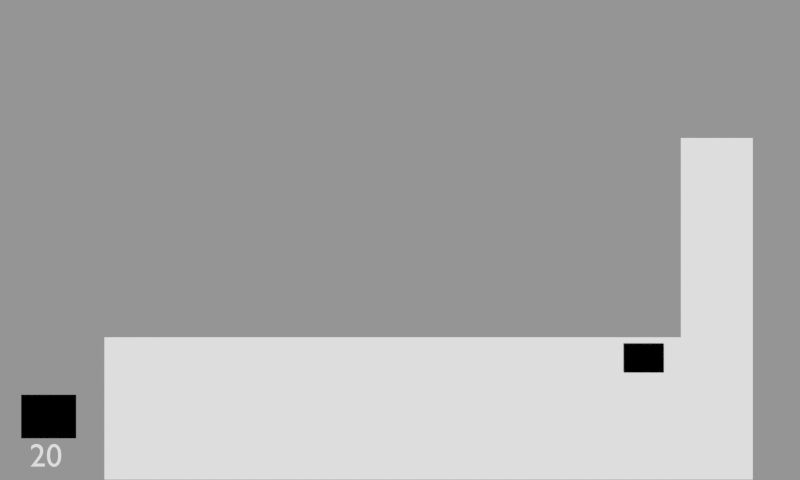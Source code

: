 # Source: HUD.blend  (saved by Blender 2.75.0; exported with 4.5.12 LTS)
import bpy
from mathutils import Matrix  # noqa: F401  (used for matrix-valued properties, if any)

bpy.ops.wm.read_factory_settings(use_empty=True)
scene = bpy.context.scene
scene.name = 'Hud'

# ---- collections
col_collection_1 = bpy.data.collections.new('Collection 1'); scene.collection.children.link(col_collection_1)

# ---- materials (node trees are filled in below, after node groups)
mat_hud = bpy.data.materials.new('HUD')
mat_hud.alpha_threshold = 0.0
mat_hud.use_transparent_shadow = False
mat_hud.roughness = 0.5
mat_lifebar = bpy.data.materials.new('LifeBar')
mat_lifebar.alpha_threshold = 0.0
mat_lifebar.use_transparent_shadow = False
mat_lifebar.diffuse_color = (1.0, 1.0, 1.0, 1.0)
mat_lifebar.roughness = 0.5
mat_rockethudreload = bpy.data.materials.new('rockethudreload')
mat_rockethudreload.alpha_threshold = 0.0
mat_rockethudreload.use_transparent_shadow = False
mat_rockethudreload.roughness = 0.5

# ---- material node trees

# ---- cameras
cam_camera_001 = bpy.data.cameras.new('Camera.001')
cam_camera_001.type = 'ORTHO'
cam_camera_001.clip_end = 100.0
cam_camera_001.lens = 35.0
cam_camera_001.sensor_width = 32.0
cam_camera_001.sensor_height = 18.0
cam_camera_001.display_size = 2.0
cam_camera_001.dof.focus_distance = 0.0
cam_camera_001.dof.aperture_fstop = 128.0

# ---- meshes
me_plane_008 = bpy.data.meshes.new('Plane.008')
me_plane_008.from_pydata([(-1.0, -1.0, 0.0), (1.0, -1.0, 0.0), (-1.0, 1.0, 0.0), (1.0, 1.0, 0.0)], [], [(0, 1, 3, 2)])
_uv = me_plane_008.uv_layers.new(name='UVMap')
_uv.uv.foreach_set('vector', [0.8547, 0.2085, 0.926, 0.2085, 0.926, 0.256, 0.8547, 0.256])
me_plane_008.materials.append(mat_hud)
me_plane_008.use_remesh_preserve_volume = False
me_plane_008.use_remesh_preserve_attributes = False
me_plane_008.use_mirror_vertex_groups = False
me_plane_008.update()
me_plane_007 = bpy.data.meshes.new('Plane.007')
me_plane_007.from_pydata([(-1.0, -1.0, 0.0), (1.0, -1.0, 0.0), (-1.0, 1.0, 0.0), (1.0, 1.0, 0.0)], [], [(0, 1, 3, 2)])
_uv = me_plane_007.uv_layers.new(name='UVMap')
_uv.uv.foreach_set('vector', [0.8547, 0.2622, 0.926, 0.2622, 0.926, 0.3098, 0.8547, 0.3098])
me_plane_007.materials.append(mat_hud)
me_plane_007.use_remesh_preserve_volume = False
me_plane_007.use_remesh_preserve_attributes = False
me_plane_007.use_mirror_vertex_groups = False
me_plane_007.update()
me_plane_006 = bpy.data.meshes.new('Plane.006')
me_plane_006.from_pydata([(-1.0, -1.0, 0.0), (1.0, -1.0, 0.0), (-1.0, 1.0, 0.0), (1.0, 1.0, 0.0)], [], [(0, 1, 3, 2)])
_uv = me_plane_006.uv_layers.new(name='UVMap')
_uv.uv.foreach_set('vector', [0.8665, 0.3192, 0.9142, 0.3192, 0.9142, 0.3668, 0.8665, 0.3668])
me_plane_006.materials.append(mat_hud)
me_plane_006.use_remesh_preserve_volume = False
me_plane_006.use_remesh_preserve_attributes = False
me_plane_006.use_mirror_vertex_groups = False
me_plane_006.update()
me_plane_005 = bpy.data.meshes.new('Plane.005')
me_plane_005.from_pydata([(-1.0, -1.0, 0.0), (1.0, -1.0, 0.0), (-1.0, 1.0, 0.0), (1.0, 1.0, 0.0)], [], [(0, 1, 3, 2)])
_uv = me_plane_005.uv_layers.new(name='UVMap')
_uv.uv.foreach_set('vector', [0.8542, 0.3754, 0.9265, 0.3754, 0.9265, 0.423, 0.8542, 0.423])
me_plane_005.materials.append(mat_hud)
me_plane_005.use_remesh_preserve_volume = False
me_plane_005.use_remesh_preserve_attributes = False
me_plane_005.use_mirror_vertex_groups = False
me_plane_005.update()
me_plane_004 = bpy.data.meshes.new('Plane.004')
me_plane_004.from_pydata([(-1.0, -1.0, 0.0), (1.0, -1.0, 0.0), (-1.0, 1.0, 0.0), (1.0, 1.0, 0.0)], [], [(0, 1, 3, 2)])
_uv = me_plane_004.uv_layers.new(name='UVMap')
_uv.uv.foreach_set('vector', [0.8462, 0.4291, 0.9185, 0.4291, 0.9185, 0.4767, 0.8462, 0.4767])
me_plane_004.materials.append(mat_hud)
me_plane_004.use_remesh_preserve_volume = False
me_plane_004.use_remesh_preserve_attributes = False
me_plane_004.use_mirror_vertex_groups = False
me_plane_004.update()
me_plane_003 = bpy.data.meshes.new('Plane.003')
me_plane_003.from_pydata([(-1.0, -1.0, 0.0), (1.0, -1.0, 0.0), (-1.0, 1.0, 0.0), (1.0, 1.0, 0.0)], [], [(0, 1, 3, 2)])
_uv = me_plane_003.uv_layers.new(name='UVMap')
_uv.uv.foreach_set('vector', [0.8657, 0.4865, 0.9094, 0.4865, 0.9094, 0.5341, 0.8657, 0.5341])
me_plane_003.materials.append(mat_hud)
me_plane_003.use_remesh_preserve_volume = False
me_plane_003.use_remesh_preserve_attributes = False
me_plane_003.use_mirror_vertex_groups = False
me_plane_003.update()
me_plane_002 = bpy.data.meshes.new('Plane.002')
me_plane_002.from_pydata([(-1.0, -1.0, 0.0), (1.0, -1.0, 0.0), (-1.0, 1.0, 0.0), (1.0, 1.0, 0.0)], [], [(0, 1, 3, 2)])
_uv = me_plane_002.uv_layers.new(name='UVMap')
_uv.uv.foreach_set('vector', [0.8657, 0.5409, 0.9094, 0.5409, 0.9094, 0.5885, 0.8657, 0.5885])
me_plane_002.materials.append(mat_hud)
me_plane_002.use_remesh_preserve_volume = False
me_plane_002.use_remesh_preserve_attributes = False
me_plane_002.use_mirror_vertex_groups = False
me_plane_002.update()
me_plane_001 = bpy.data.meshes.new('Plane.001')
me_plane_001.from_pydata([(1.0, -1.0, 0.0), (1.0, 0.3333, 0.0), (1.0, -0.4444, 0.0), (-0.8, -1.0, 0.0), (0.8, -1.0, 0.0), (0.8, 0.3333, 0.0), (0.8, -0.4444, 0.0), (-0.8, -0.4444, 0.0)], [], [(3, 4, 6, 7), (2, 1, 5, 6), (0, 2, 6, 4)])
_uv = me_plane_001.uv_layers.new(name='UVMap')
_uv.uv.foreach_set('vector', [0.3444, 0.00499, 0.9238, 0.00499, 0.9238, 0.2062, 0.3444, 0.2062, 0.9962, 0.2062, 0.9962, 0.4878, 0.9238, 0.4878, 0.9238, 0.2062, 0.9962, 0.00499, 0.9962, 0.2062, 0.9238, 0.2062, 0.9238, 0.00499])
me_plane_001.materials.append(mat_hud)
me_plane_001.use_remesh_preserve_volume = False
me_plane_001.use_remesh_preserve_attributes = False
me_plane_001.use_mirror_vertex_groups = False
me_plane_001.update()
me_plane_011 = bpy.data.meshes.new('Plane.011')
me_plane_011.from_pydata([(-0.8214, -9.537e-07, -3.815e-06), (0.8214, -9.537e-07, -3.815e-06), (-0.8214, 12.13, -3.815e-06), (0.8214, 12.13, -3.815e-06)], [], [(0, 1, 3, 2)])
me_plane_011.materials.append(mat_lifebar)
me_plane_011.use_remesh_preserve_volume = False
me_plane_011.use_remesh_preserve_attributes = False
me_plane_011.use_mirror_vertex_groups = False
me_plane_011.update()
me_plane_010 = bpy.data.meshes.new('Plane.010')
me_plane_010.from_pydata([(-1.271, 2.384e-07, 0.0), (1.271, 2.384e-07, 0.0), (-1.271, 5.032, 0.0), (1.271, 5.032, 0.0)], [], [(0, 1, 3, 2)])
me_plane_010.materials.append(mat_rockethudreload)
me_plane_010.use_remesh_preserve_volume = False
me_plane_010.use_remesh_preserve_attributes = False
me_plane_010.use_mirror_vertex_groups = False
me_plane_010.update()
me_plane = bpy.data.meshes.new('Plane')
me_plane.from_pydata([(0.0, -1.0, 0.0), (2.0, -1.0, 0.0), (0.0, 1.0, 0.0), (2.0, 1.0, 0.0)], [], [(0, 1, 3, 2)])
me_plane.materials.append(mat_lifebar)
me_plane.use_remesh_preserve_volume = False
me_plane.use_remesh_preserve_attributes = False
me_plane.use_mirror_vertex_groups = False
me_plane.update()

# ---- curves / text
txt_text = bpy.data.curves.new('Text', 'FONT')
txt_text.dimensions = '2D'
txt_text.body = '20'
txt_text.use_path_clamp = True
txt_text.bevel_resolution = 0

# ---- objects
ob_rocket_icon = bpy.data.objects.new('rocket_icon', me_plane_008)
ob_cut_icon = bpy.data.objects.new('cut_icon', me_plane_007)
ob_gun_icon = bpy.data.objects.new('gun_icon', me_plane_006)
ob_mini_gun_icon = bpy.data.objects.new('mini_gun_icon', me_plane_005)
ob_planeur_icon = bpy.data.objects.new('planeur_icon', me_plane_004)
ob_catapulte_icon = bpy.data.objects.new('catapulte_icon', me_plane_003)
ob_turbo_reload_timer = bpy.data.objects.new('turbo_reload_timer', txt_text)
ob_turbo_icon = bpy.data.objects.new('turbo_icon', me_plane_002)
ob_plane = bpy.data.objects.new('Plane', me_plane_001)
ob_jauge_vitesse = bpy.data.objects.new('jauge_vitesse', me_plane_011)
ob_jauge_munition = bpy.data.objects.new('jauge_munition', me_plane_010)
ob_jauge_vie = bpy.data.objects.new('jauge_vie', me_plane)
ob_hud = bpy.data.objects.new('hud', cam_camera_001)

# ---- transforms, parenting, visibility, modifiers, constraints
ob_rocket_icon.location = (1.829, -0.8861, -5.666)
ob_rocket_icon.scale = (0.1497, 0.1077, 0.1358)
ob_rocket_icon.lineart.crease_threshold = 0.0
ob_cut_icon.location = (1.829, -0.8861, -5.666)
ob_cut_icon.scale = (0.1497, 0.1077, 0.1358)
ob_cut_icon.lineart.crease_threshold = 0.0
ob_gun_icon.location = (1.829, -0.8861, -5.666)
ob_gun_icon.scale = (0.1238, 0.1077, 0.1358)
ob_gun_icon.lineart.crease_threshold = 0.0
ob_mini_gun_icon.location = (1.829, -0.8861, -5.666)
ob_mini_gun_icon.scale = (0.1358, 0.1077, 0.1358)
ob_mini_gun_icon.lineart.crease_threshold = 0.0
ob_planeur_icon.location = (-2.635, -1.324, -5.671)
ob_planeur_icon.scale = (0.2064, 0.1637, 0.2064)
ob_planeur_icon.lineart.crease_threshold = 0.0
ob_catapulte_icon.location = (-2.635, -1.324, -5.671)
ob_catapulte_icon.scale = (0.2064, 0.1637, 0.2064)
ob_catapulte_icon.lineart.crease_threshold = 0.0
ob_turbo_reload_timer.location = (-2.778, -1.699, -5.671)
ob_turbo_reload_timer.scale = (0.245, 0.245, 0.245)
ob_turbo_reload_timer.lineart.crease_threshold = 0.0
ob_turbo_icon.location = (-2.635, -1.324, -5.671)
ob_turbo_icon.scale = (0.2064, 0.1637, 0.2064)
ob_turbo_icon.lineart.crease_threshold = 0.0
ob_plane.location = (-0.05575, 0.125, -5.671)
ob_plane.scale = (2.702, 1.922, 1.922)
ob_plane.lineart.crease_threshold = 0.0
ob_jauge_vitesse.location = (2.335, -1.655, -5.818)
ob_jauge_vitesse.scale = (0.1498, 0.0004239, 0.1242)
ob_jauge_vitesse.color = (1.0, 0.514, 0.0, 1.0)
ob_jauge_vitesse.lineart.crease_threshold = 0.0
ob_jauge_munition.location = (1.832, -1.613, -5.818)
ob_jauge_munition.scale = (0.1946, 0.00101, 0.1262)
ob_jauge_munition.color = (0.9998, 0.004032, 0.0, 1.0)
ob_jauge_munition.lineart.crease_threshold = 0.0
ob_jauge_vie.location = (-1.592, -1.393, -5.735)
ob_jauge_vie.scale = (0.01681, 0.1034, 0.1262)
ob_jauge_vie.color = (0.9998, 0.004032, 0.0, 1.0)
ob_jauge_vie.lineart.crease_threshold = 0.0
ob_hud.location = (0.0, 0.0, 0.0)
ob_hud.lineart.crease_threshold = 0.0

# ---- collection membership
col_collection_1.objects.link(ob_rocket_icon)
col_collection_1.objects.link(ob_cut_icon)
col_collection_1.objects.link(ob_gun_icon)
col_collection_1.objects.link(ob_mini_gun_icon)
col_collection_1.objects.link(ob_planeur_icon)
col_collection_1.objects.link(ob_catapulte_icon)
col_collection_1.objects.link(ob_turbo_reload_timer)
col_collection_1.objects.link(ob_turbo_icon)
col_collection_1.objects.link(ob_plane)
col_collection_1.objects.link(ob_jauge_vitesse)
col_collection_1.objects.link(ob_jauge_munition)
col_collection_1.objects.link(ob_jauge_vie)
col_collection_1.objects.link(ob_hud)

# ---- scene / render settings (as saved in the file)
scene.camera = ob_hud
scene.frame_start = 1; scene.frame_end = 250; scene.frame_set(0)
scene.render.engine = 'BLENDER_EEVEE_NEXT'
scene.render.image_settings.exr_codec = 'NONE'
scene.render.resolution_x = 1280
scene.render.resolution_y = 768
scene.render.resolution_percentage = 50
scene.render.dither_intensity = 0.0
scene.cycles.use_denoising = False
scene.cycles.samples = 10
scene.cycles.sampling_pattern = 'TABULATED_SOBOL'
scene.cycles.light_sampling_threshold = 0.0
scene.cycles.use_adaptive_sampling = False
scene.cycles.use_light_tree = False
scene.cycles.blur_glossy = 0.0
scene.cycles.pixel_filter_type = 'GAUSSIAN'
scene.cycles.sample_clamp_indirect = 0.0
scene.view_settings.view_transform = 'Standard'
bpy.context.view_layer.update()

# ---- added for rendering (the .blend has no usable light): sun + grey world if the file has none
light_auto_sun = bpy.data.lights.new('AutoSun', 'SUN')
light_auto_sun.energy = 3.0
light_auto_sun.angle = 0.0523599
ob_auto_sun = bpy.data.objects.new('AutoSun', light_auto_sun)
scene.collection.objects.link(ob_auto_sun)
ob_auto_sun.rotation_euler = (0.872665, 0.174533, 0.523599)
if scene.world is None:
    world_auto = bpy.data.worlds.new('AutoWorld')
    world_auto.color = (0.3, 0.3, 0.3)
    scene.world = world_auto
bpy.context.view_layer.update()
